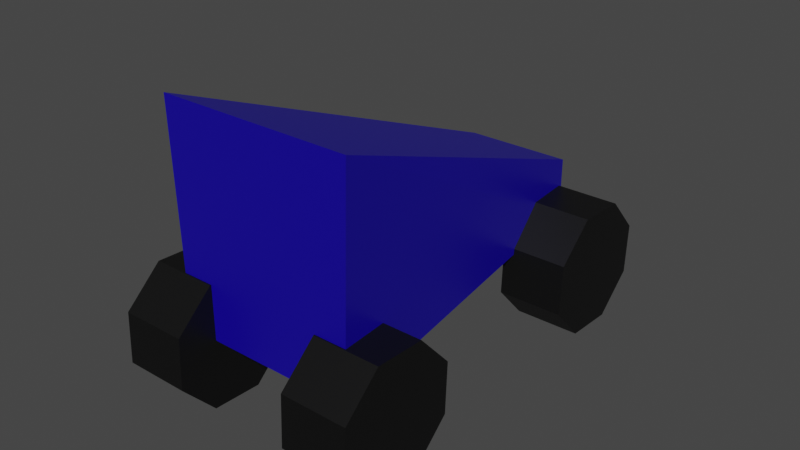 # Source: car.blend  (saved by Blender 2.93.21; exported with 4.5.12 LTS)
import bpy
from mathutils import Matrix  # noqa: F401  (used for matrix-valued properties, if any)

bpy.ops.wm.read_factory_settings(use_empty=True)
scene = bpy.context.scene
scene.name = 'Scene'

# ---- collections
col_collection = bpy.data.collections.new('Collection'); scene.collection.children.link(col_collection)

# ---- materials (node trees are filled in below, after node groups)
mat_material = bpy.data.materials.new('Material')
mat_material.alpha_threshold = 0.0
mat_material.use_transparent_shadow = False
mat_material.line_color = (0.0, 0.0, 0.0, 1.0)
mat_carmaterial_001 = bpy.data.materials.new('carMaterial.001')
mat_carmaterial_001.use_transparent_shadow = False

# ---- material node trees
mat_material.use_nodes = True; mat_material.node_tree.nodes.clear()
_N = mat_material.node_tree.nodes; _L = mat_material.node_tree.links
n0 = _N.new('ShaderNodeOutputMaterial'); n0.name = 'Material Output'; n0.location = (300, 300)
n1 = _N.new('ShaderNodeBsdfPrincipled'); n1.name = 'Principled BSDF'; n1.location = (10, 300)
n1.distribution = 'GGX'
n1.subsurface_method = 'BURLEY'
n1.inputs[0].default_value = (0.007413, 0.0, 0.3343, 1.0)
n1.inputs[2].default_value = 0.4
n1.inputs[3].default_value = 1.45
n1.inputs[27].default_value = (0.0, 0.0, 0.0, 1.0)
n1.inputs[28].default_value = 1.0
_L.new(n1.outputs[0], n0.inputs[0])
n0.is_active_output = True
mat_carmaterial_001.use_nodes = True; mat_carmaterial_001.node_tree.nodes.clear()
_N = mat_carmaterial_001.node_tree.nodes; _L = mat_carmaterial_001.node_tree.links
n0 = _N.new('ShaderNodeOutputMaterial'); n0.name = 'Material Output'; n0.location = (300, 300)
n1 = _N.new('ShaderNodeBsdfPrincipled'); n1.name = 'Principled BSDF'; n1.location = (10, 300)
n1.distribution = 'GGX'
n1.subsurface_method = 'BURLEY'
n1.inputs[0].default_value = (0.002063, 0.002063, 0.002063, 1.0)
n1.inputs[3].default_value = 1.45
n1.inputs[27].default_value = (0.0, 0.0, 0.0, 1.0)
n1.inputs[28].default_value = 1.0
_L.new(n1.outputs[0], n0.inputs[0])
n0.is_active_output = True

# ---- world
world_world = bpy.data.worlds.new('World'); scene.world = world_world
world_world.use_nodes = True; world_world.node_tree.nodes.clear()
_N = world_world.node_tree.nodes; _L = world_world.node_tree.links
n0 = _N.new('ShaderNodeOutputWorld'); n0.name = 'World Output'; n0.location = (300, 300)
n1 = _N.new('ShaderNodeBackground'); n1.name = 'Background'; n1.location = (10, 300)
n1.inputs[0].default_value = (0.05088, 0.05088, 0.05088, 1.0)
_L.new(n1.outputs[0], n0.inputs[0])
n0.is_active_output = True
world_world.color = (0.05088, 0.05088, 0.05088)
world_world.use_sun_shadow = False
world_world.sun_shadow_jitter_overblur = 0.0

# ---- meshes
me_cube = bpy.data.meshes.new('Cube')
me_cube.from_pydata([(0.6, 1.0, -0.2686), (0.6, 1.0, -0.8172), (1.073, -1.0, 1.0), (1.0, -1.0, -1.0), (-0.6, 1.0, -0.2686), (-0.6, 1.0, -0.8172), (-1.073, -1.0, 1.0), (-1.0, -1.0, -1.0)], [], [(0, 4, 6, 2), (3, 2, 6, 7), (7, 6, 4, 5), (5, 1, 3, 7), (1, 0, 2, 3), (5, 4, 0, 1)])
_uv = me_cube.uv_layers.new(name='UVMap')
_uv.uv.foreach_set('vector', [0.375, 0.0, 0.625, 0.0, 0.625, 0.25, 0.375, 0.25, 0.375, 0.25, 0.625, 0.25, 0.625, 0.5, 0.375, 0.5, 0.375, 0.5, 0.625, 0.5, 0.625, 0.75, 0.375, 0.75, 0.375, 0.75, 0.625, 0.75, 0.625, 1.0, 0.375, 1.0, 0.125, 0.5, 0.375, 0.5, 0.375, 0.75, 0.125, 0.75, 0.625, 0.5, 0.875, 0.5, 0.875, 0.75, 0.625, 0.75])
me_cube.materials.append(mat_material)
me_cube.use_remesh_preserve_volume = False
me_cube.use_remesh_preserve_attributes = False
me_cube.use_mirror_vertex_groups = False
me_cube.update()
me_cylinder = bpy.data.meshes.new('Cylinder')
me_cylinder.from_pydata([(0.0, 1.0, -1.0), (0.0, 1.0, 1.0), (0.7071, 0.7071, -1.0), (0.7071, 0.7071, 1.0), (1.0, -4.371e-08, -1.0), (1.0, -4.371e-08, 1.0), (0.7071, -0.7071, -1.0), (0.7071, -0.7071, 1.0), (-8.742e-08, -1.0, -1.0), (-8.742e-08, -1.0, 1.0), (-0.7071, -0.7071, -1.0), (-0.7071, -0.7071, 1.0), (-1.0, 1.192e-08, -1.0), (-1.0, 1.192e-08, 1.0), (-0.7071, 0.7071, -1.0), (-0.7071, 0.7071, 1.0)], [], [(0, 1, 3, 2), (2, 3, 5, 4), (4, 5, 7, 6), (6, 7, 9, 8), (8, 9, 11, 10), (10, 11, 13, 12), (3, 1, 15, 13, 11, 9, 7, 5), (12, 13, 15, 14), (14, 15, 1, 0), (0, 2, 4, 6, 8, 10, 12, 14)])
_uv = me_cylinder.uv_layers.new(name='UVMap')
_uv.uv.foreach_set('vector', [1.0, 0.5, 1.0, 1.0, 0.875, 1.0, 0.875, 0.5, 0.875, 0.5, 0.875, 1.0, 0.75, 1.0, 0.75, 0.5, 0.75, 0.5, 0.75, 1.0, 0.625, 1.0, 0.625, 0.5, 0.625, 0.5, 0.625, 1.0, 0.5, 1.0, 0.5, 0.5, 0.5, 0.5, 0.5, 1.0, 0.375, 1.0, 0.375, 0.5, 0.375, 0.5, 0.375, 1.0, 0.25, 1.0, 0.25, 0.5, 0.4197, 0.4197, 0.25, 0.49, 0.08029, 0.4197, 0.01, 0.25, 0.08029, 0.08029, 0.25, 0.01, 0.4197, 0.08029, 0.49, 0.25, 0.25, 0.5, 0.25, 1.0, 0.125, 1.0, 0.125, 0.5, 0.125, 0.5, 0.125, 1.0, 0.0, 1.0, 0.0, 0.5, 0.75, 0.49, 0.9197, 0.4197, 0.99, 0.25, 0.9197, 0.08029, 0.75, 0.01, 0.5803, 0.08029, 0.51, 0.25, 0.5803, 0.4197])
me_cylinder.materials.append(mat_carmaterial_001)
me_cylinder.use_remesh_preserve_volume = False
me_cylinder.use_remesh_preserve_attributes = False
me_cylinder.use_mirror_vertex_groups = False
me_cylinder.update()
me_cylinder_001 = bpy.data.meshes.new('Cylinder.001')
me_cylinder_001.from_pydata([(0.0, 1.0, -1.0), (0.0, 1.0, 1.0), (0.7071, 0.7071, -1.0), (0.7071, 0.7071, 1.0), (1.0, -4.371e-08, -1.0), (1.0, -4.371e-08, 1.0), (0.7071, -0.7071, -1.0), (0.7071, -0.7071, 1.0), (-8.742e-08, -1.0, -1.0), (-8.742e-08, -1.0, 1.0), (-0.7071, -0.7071, -1.0), (-0.7071, -0.7071, 1.0), (-1.0, 1.192e-08, -1.0), (-1.0, 1.192e-08, 1.0), (-0.7071, 0.7071, -1.0), (-0.7071, 0.7071, 1.0)], [], [(0, 1, 3, 2), (2, 3, 5, 4), (4, 5, 7, 6), (6, 7, 9, 8), (8, 9, 11, 10), (10, 11, 13, 12), (3, 1, 15, 13, 11, 9, 7, 5), (12, 13, 15, 14), (14, 15, 1, 0), (0, 2, 4, 6, 8, 10, 12, 14)])
_uv = me_cylinder_001.uv_layers.new(name='UVMap')
_uv.uv.foreach_set('vector', [1.0, 0.5, 1.0, 1.0, 0.875, 1.0, 0.875, 0.5, 0.875, 0.5, 0.875, 1.0, 0.75, 1.0, 0.75, 0.5, 0.75, 0.5, 0.75, 1.0, 0.625, 1.0, 0.625, 0.5, 0.625, 0.5, 0.625, 1.0, 0.5, 1.0, 0.5, 0.5, 0.5, 0.5, 0.5, 1.0, 0.375, 1.0, 0.375, 0.5, 0.375, 0.5, 0.375, 1.0, 0.25, 1.0, 0.25, 0.5, 0.4197, 0.4197, 0.25, 0.49, 0.08029, 0.4197, 0.01, 0.25, 0.08029, 0.08029, 0.25, 0.01, 0.4197, 0.08029, 0.49, 0.25, 0.25, 0.5, 0.25, 1.0, 0.125, 1.0, 0.125, 0.5, 0.125, 0.5, 0.125, 1.0, 0.0, 1.0, 0.0, 0.5, 0.75, 0.49, 0.9197, 0.4197, 0.99, 0.25, 0.9197, 0.08029, 0.75, 0.01, 0.5803, 0.08029, 0.51, 0.25, 0.5803, 0.4197])
me_cylinder_001.materials.append(mat_carmaterial_001)
me_cylinder_001.use_remesh_preserve_volume = False
me_cylinder_001.use_remesh_preserve_attributes = False
me_cylinder_001.use_mirror_vertex_groups = False
me_cylinder_001.update()
me_cylinder_002 = bpy.data.meshes.new('Cylinder.002')
me_cylinder_002.from_pydata([(0.0, 1.0, -1.0), (0.0, 1.0, 1.0), (0.7071, 0.7071, -1.0), (0.7071, 0.7071, 1.0), (1.0, -4.371e-08, -1.0), (1.0, -4.371e-08, 1.0), (0.7071, -0.7071, -1.0), (0.7071, -0.7071, 1.0), (-8.742e-08, -1.0, -1.0), (-8.742e-08, -1.0, 1.0), (-0.7071, -0.7071, -1.0), (-0.7071, -0.7071, 1.0), (-1.0, 1.192e-08, -1.0), (-1.0, 1.192e-08, 1.0), (-0.7071, 0.7071, -1.0), (-0.7071, 0.7071, 1.0)], [], [(0, 1, 3, 2), (2, 3, 5, 4), (4, 5, 7, 6), (6, 7, 9, 8), (8, 9, 11, 10), (10, 11, 13, 12), (3, 1, 15, 13, 11, 9, 7, 5), (12, 13, 15, 14), (14, 15, 1, 0), (0, 2, 4, 6, 8, 10, 12, 14)])
_uv = me_cylinder_002.uv_layers.new(name='UVMap')
_uv.uv.foreach_set('vector', [1.0, 0.5, 1.0, 1.0, 0.875, 1.0, 0.875, 0.5, 0.875, 0.5, 0.875, 1.0, 0.75, 1.0, 0.75, 0.5, 0.75, 0.5, 0.75, 1.0, 0.625, 1.0, 0.625, 0.5, 0.625, 0.5, 0.625, 1.0, 0.5, 1.0, 0.5, 0.5, 0.5, 0.5, 0.5, 1.0, 0.375, 1.0, 0.375, 0.5, 0.375, 0.5, 0.375, 1.0, 0.25, 1.0, 0.25, 0.5, 0.4197, 0.4197, 0.25, 0.49, 0.08029, 0.4197, 0.01, 0.25, 0.08029, 0.08029, 0.25, 0.01, 0.4197, 0.08029, 0.49, 0.25, 0.25, 0.5, 0.25, 1.0, 0.125, 1.0, 0.125, 0.5, 0.125, 0.5, 0.125, 1.0, 0.0, 1.0, 0.0, 0.5, 0.75, 0.49, 0.9197, 0.4197, 0.99, 0.25, 0.9197, 0.08029, 0.75, 0.01, 0.5803, 0.08029, 0.51, 0.25, 0.5803, 0.4197])
me_cylinder_002.materials.append(mat_carmaterial_001)
me_cylinder_002.use_remesh_preserve_volume = False
me_cylinder_002.use_remesh_preserve_attributes = False
me_cylinder_002.use_mirror_vertex_groups = False
me_cylinder_002.update()
me_cylinder_003 = bpy.data.meshes.new('Cylinder.003')
me_cylinder_003.from_pydata([(0.0, 1.0, -1.0), (0.0, 1.0, 1.0), (0.7071, 0.7071, -1.0), (0.7071, 0.7071, 1.0), (1.0, -4.371e-08, -1.0), (1.0, -4.371e-08, 1.0), (0.7071, -0.7071, -1.0), (0.7071, -0.7071, 1.0), (-8.742e-08, -1.0, -1.0), (-8.742e-08, -1.0, 1.0), (-0.7071, -0.7071, -1.0), (-0.7071, -0.7071, 1.0), (-1.0, 1.192e-08, -1.0), (-1.0, 1.192e-08, 1.0), (-0.7071, 0.7071, -1.0), (-0.7071, 0.7071, 1.0)], [], [(0, 1, 3, 2), (2, 3, 5, 4), (4, 5, 7, 6), (6, 7, 9, 8), (8, 9, 11, 10), (10, 11, 13, 12), (3, 1, 15, 13, 11, 9, 7, 5), (12, 13, 15, 14), (14, 15, 1, 0), (0, 2, 4, 6, 8, 10, 12, 14)])
_uv = me_cylinder_003.uv_layers.new(name='UVMap')
_uv.uv.foreach_set('vector', [1.0, 0.5, 1.0, 1.0, 0.875, 1.0, 0.875, 0.5, 0.875, 0.5, 0.875, 1.0, 0.75, 1.0, 0.75, 0.5, 0.75, 0.5, 0.75, 1.0, 0.625, 1.0, 0.625, 0.5, 0.625, 0.5, 0.625, 1.0, 0.5, 1.0, 0.5, 0.5, 0.5, 0.5, 0.5, 1.0, 0.375, 1.0, 0.375, 0.5, 0.375, 0.5, 0.375, 1.0, 0.25, 1.0, 0.25, 0.5, 0.4197, 0.4197, 0.25, 0.49, 0.08029, 0.4197, 0.01, 0.25, 0.08029, 0.08029, 0.25, 0.01, 0.4197, 0.08029, 0.49, 0.25, 0.25, 0.5, 0.25, 1.0, 0.125, 1.0, 0.125, 0.5, 0.125, 0.5, 0.125, 1.0, 0.0, 1.0, 0.0, 0.5, 0.75, 0.49, 0.9197, 0.4197, 0.99, 0.25, 0.9197, 0.08029, 0.75, 0.01, 0.5803, 0.08029, 0.51, 0.25, 0.5803, 0.4197])
me_cylinder_003.materials.append(mat_carmaterial_001)
me_cylinder_003.use_remesh_preserve_volume = False
me_cylinder_003.use_remesh_preserve_attributes = False
me_cylinder_003.use_mirror_vertex_groups = False
me_cylinder_003.update()

# ---- objects
ob_car = bpy.data.objects.new('car', me_cube)
ob_wheel4 = bpy.data.objects.new('wheel4', me_cylinder)
ob_wheel2 = bpy.data.objects.new('wheel2', me_cylinder_001)
ob_wheel1 = bpy.data.objects.new('wheel1', me_cylinder_002)
ob_wheel3 = bpy.data.objects.new('wheel3', me_cylinder_003)

# ---- transforms, parenting, visibility, modifiers, constraints
ob_car.location = (0.0, 0.0, 1.0)
ob_car.scale = (0.5, 1.0, 0.6)
ob_car.lock_rotations_4d = False
ob_car.empty_display_type = 'ARROWS'
ob_car.lineart.crease_threshold = 0.0
ob_wheel4.location = (0.513, -0.8819, 0.3593)
ob_wheel4.rotation_euler = (1.571, 1.222, 1.571)
ob_wheel4.scale = (0.3682, 0.3682, 0.1841)
ob_wheel4.lineart.crease_threshold = 0.0
ob_wheel2.location = (0.4736, 0.8165, 0.3593)
ob_wheel2.rotation_euler = (1.571, 1.222, 1.571)
ob_wheel2.scale = (0.3682, 0.3682, 0.1841)
ob_wheel2.lineart.crease_threshold = 0.0
ob_wheel1.location = (-0.4524, 0.8165, 0.3593)
ob_wheel1.rotation_euler = (1.571, 1.222, 1.571)
ob_wheel1.scale = (0.3682, 0.3682, 0.1841)
ob_wheel1.lineart.crease_threshold = 0.0
ob_wheel3.location = (-0.5141, -0.8819, 0.3593)
ob_wheel3.rotation_euler = (1.571, 1.222, 1.571)
ob_wheel3.scale = (0.3682, 0.3682, 0.1841)
ob_wheel3.lineart.crease_threshold = 0.0

# ---- collection membership
col_collection.objects.link(ob_car)
col_collection.objects.link(ob_wheel4)
col_collection.objects.link(ob_wheel2)
col_collection.objects.link(ob_wheel1)
col_collection.objects.link(ob_wheel3)

# ---- scene / render settings (as saved in the file)
scene.frame_start = 1; scene.frame_end = 250; scene.frame_set(1)
scene.render.engine = 'BLENDER_EEVEE_NEXT'
scene.cycles.use_denoising = False
scene.cycles.samples = 128
scene.cycles.sampling_pattern = 'TABULATED_SOBOL'
scene.cycles.use_adaptive_sampling = False
scene.cycles.use_light_tree = False
scene.view_settings.view_transform = 'Filmic'
bpy.context.view_layer.update()

# ---- added for rendering (the .blend has no active camera and no usable light): camera, sun
cam_auto = bpy.data.cameras.new('AutoCamera')
cam_auto.lens = 50.0
cam_auto.sensor_width = 36.0
cam_auto.clip_end = 1000.0
ob_auto_camera = bpy.data.objects.new('AutoCamera', cam_auto)
scene.collection.objects.link(ob_auto_camera)
ob_auto_camera.location = (3.18586, -3.85639, 3.29285)
ob_auto_camera.rotation_euler = (1.09748, -7.21219e-08, 0.694738)
scene.camera = ob_auto_camera
light_auto_sun = bpy.data.lights.new('AutoSun', 'SUN')
light_auto_sun.energy = 3.0
light_auto_sun.angle = 0.0523599
ob_auto_sun = bpy.data.objects.new('AutoSun', light_auto_sun)
scene.collection.objects.link(ob_auto_sun)
ob_auto_sun.rotation_euler = (0.872665, 0.174533, 0.523599)
bpy.context.view_layer.update()
